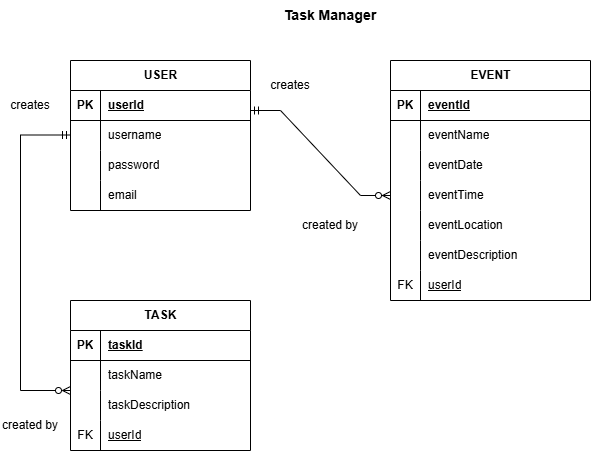

The diagram above was exported from draw.io. Its source (the exported page's mxGraphModel, read from the mxfile embedded in the PNG):
<mxGraphModel dx="809" dy="550" grid="1" gridSize="10" guides="1" tooltips="1" connect="1" arrows="1" fold="1" page="1" pageScale="1" pageWidth="850" pageHeight="1100" math="0" shadow="0">
  <root>
    <mxCell id="0" />
    <mxCell id="1" parent="0" />
    <mxCell id="qKrag8nngqCbg5TaL9RV-1" parent="1" style="shape=table;startSize=30;container=1;collapsible=1;childLayout=tableLayout;fixedRows=1;rowLines=0;fontStyle=1;align=center;resizeLast=1;html=1;gradientColor=none;" value="USER" vertex="1">
      <mxGeometry height="150" width="180" x="80" y="80" as="geometry" />
    </mxCell>
    <mxCell id="qKrag8nngqCbg5TaL9RV-2" parent="qKrag8nngqCbg5TaL9RV-1" style="shape=tableRow;horizontal=0;startSize=0;swimlaneHead=0;swimlaneBody=0;fillColor=none;collapsible=0;dropTarget=0;points=[[0,0.5],[1,0.5]];portConstraint=eastwest;top=0;left=0;right=0;bottom=1;" value="" vertex="1">
      <mxGeometry height="30" width="180" y="30" as="geometry" />
    </mxCell>
    <mxCell id="qKrag8nngqCbg5TaL9RV-3" parent="qKrag8nngqCbg5TaL9RV-2" style="shape=partialRectangle;connectable=0;fillColor=none;top=0;left=0;bottom=0;right=0;fontStyle=1;overflow=hidden;whiteSpace=wrap;html=1;" value="PK" vertex="1">
      <mxGeometry height="30" width="30" as="geometry">
        <mxRectangle height="30" width="30" as="alternateBounds" />
      </mxGeometry>
    </mxCell>
    <mxCell id="qKrag8nngqCbg5TaL9RV-4" parent="qKrag8nngqCbg5TaL9RV-2" style="shape=partialRectangle;connectable=0;fillColor=none;top=0;left=0;bottom=0;right=0;align=left;spacingLeft=6;fontStyle=5;overflow=hidden;whiteSpace=wrap;html=1;" value="userId" vertex="1">
      <mxGeometry height="30" width="150" x="30" as="geometry">
        <mxRectangle height="30" width="150" as="alternateBounds" />
      </mxGeometry>
    </mxCell>
    <mxCell id="qKrag8nngqCbg5TaL9RV-5" parent="qKrag8nngqCbg5TaL9RV-1" style="shape=tableRow;horizontal=0;startSize=0;swimlaneHead=0;swimlaneBody=0;fillColor=none;collapsible=0;dropTarget=0;points=[[0,0.5],[1,0.5]];portConstraint=eastwest;top=0;left=0;right=0;bottom=0;" value="" vertex="1">
      <mxGeometry height="30" width="180" y="60" as="geometry" />
    </mxCell>
    <mxCell id="qKrag8nngqCbg5TaL9RV-6" parent="qKrag8nngqCbg5TaL9RV-5" style="shape=partialRectangle;connectable=0;fillColor=none;top=0;left=0;bottom=0;right=0;editable=1;overflow=hidden;whiteSpace=wrap;html=1;" value="" vertex="1">
      <mxGeometry height="30" width="30" as="geometry">
        <mxRectangle height="30" width="30" as="alternateBounds" />
      </mxGeometry>
    </mxCell>
    <mxCell id="qKrag8nngqCbg5TaL9RV-7" parent="qKrag8nngqCbg5TaL9RV-5" style="shape=partialRectangle;connectable=0;fillColor=none;top=0;left=0;bottom=0;right=0;align=left;spacingLeft=6;overflow=hidden;whiteSpace=wrap;html=1;" value="username" vertex="1">
      <mxGeometry height="30" width="150" x="30" as="geometry">
        <mxRectangle height="30" width="150" as="alternateBounds" />
      </mxGeometry>
    </mxCell>
    <mxCell id="qKrag8nngqCbg5TaL9RV-8" parent="qKrag8nngqCbg5TaL9RV-1" style="shape=tableRow;horizontal=0;startSize=0;swimlaneHead=0;swimlaneBody=0;fillColor=none;collapsible=0;dropTarget=0;points=[[0,0.5],[1,0.5]];portConstraint=eastwest;top=0;left=0;right=0;bottom=0;" value="" vertex="1">
      <mxGeometry height="30" width="180" y="90" as="geometry" />
    </mxCell>
    <mxCell id="qKrag8nngqCbg5TaL9RV-9" parent="qKrag8nngqCbg5TaL9RV-8" style="shape=partialRectangle;connectable=0;fillColor=none;top=0;left=0;bottom=0;right=0;editable=1;overflow=hidden;whiteSpace=wrap;html=1;" value="" vertex="1">
      <mxGeometry height="30" width="30" as="geometry">
        <mxRectangle height="30" width="30" as="alternateBounds" />
      </mxGeometry>
    </mxCell>
    <mxCell id="qKrag8nngqCbg5TaL9RV-10" parent="qKrag8nngqCbg5TaL9RV-8" style="shape=partialRectangle;connectable=0;fillColor=none;top=0;left=0;bottom=0;right=0;align=left;spacingLeft=6;overflow=hidden;whiteSpace=wrap;html=1;" value="password" vertex="1">
      <mxGeometry height="30" width="150" x="30" as="geometry">
        <mxRectangle height="30" width="150" as="alternateBounds" />
      </mxGeometry>
    </mxCell>
    <mxCell id="qKrag8nngqCbg5TaL9RV-11" parent="qKrag8nngqCbg5TaL9RV-1" style="shape=tableRow;horizontal=0;startSize=0;swimlaneHead=0;swimlaneBody=0;fillColor=none;collapsible=0;dropTarget=0;points=[[0,0.5],[1,0.5]];portConstraint=eastwest;top=0;left=0;right=0;bottom=0;" value="" vertex="1">
      <mxGeometry height="30" width="180" y="120" as="geometry" />
    </mxCell>
    <mxCell id="qKrag8nngqCbg5TaL9RV-12" parent="qKrag8nngqCbg5TaL9RV-11" style="shape=partialRectangle;connectable=0;fillColor=none;top=0;left=0;bottom=0;right=0;editable=1;overflow=hidden;whiteSpace=wrap;html=1;" value="" vertex="1">
      <mxGeometry height="30" width="30" as="geometry">
        <mxRectangle height="30" width="30" as="alternateBounds" />
      </mxGeometry>
    </mxCell>
    <mxCell id="qKrag8nngqCbg5TaL9RV-13" parent="qKrag8nngqCbg5TaL9RV-11" style="shape=partialRectangle;connectable=0;fillColor=none;top=0;left=0;bottom=0;right=0;align=left;spacingLeft=6;overflow=hidden;whiteSpace=wrap;html=1;" value="email" vertex="1">
      <mxGeometry height="30" width="150" x="30" as="geometry">
        <mxRectangle height="30" width="150" as="alternateBounds" />
      </mxGeometry>
    </mxCell>
    <mxCell id="qKrag8nngqCbg5TaL9RV-15" parent="1" style="shape=table;startSize=30;container=1;collapsible=1;childLayout=tableLayout;fixedRows=1;rowLines=0;fontStyle=1;align=center;resizeLast=1;html=1;" value="EVENT" vertex="1">
      <mxGeometry height="240" width="200" x="400" y="80" as="geometry" />
    </mxCell>
    <mxCell id="qKrag8nngqCbg5TaL9RV-16" parent="qKrag8nngqCbg5TaL9RV-15" style="shape=tableRow;horizontal=0;startSize=0;swimlaneHead=0;swimlaneBody=0;fillColor=none;collapsible=0;dropTarget=0;points=[[0,0.5],[1,0.5]];portConstraint=eastwest;top=0;left=0;right=0;bottom=1;" value="" vertex="1">
      <mxGeometry height="30" width="200" y="30" as="geometry" />
    </mxCell>
    <mxCell id="qKrag8nngqCbg5TaL9RV-17" parent="qKrag8nngqCbg5TaL9RV-16" style="shape=partialRectangle;connectable=0;fillColor=none;top=0;left=0;bottom=0;right=0;fontStyle=1;overflow=hidden;whiteSpace=wrap;html=1;" value="PK" vertex="1">
      <mxGeometry height="30" width="30" as="geometry">
        <mxRectangle height="30" width="30" as="alternateBounds" />
      </mxGeometry>
    </mxCell>
    <mxCell id="qKrag8nngqCbg5TaL9RV-18" parent="qKrag8nngqCbg5TaL9RV-16" style="shape=partialRectangle;connectable=0;fillColor=none;top=0;left=0;bottom=0;right=0;align=left;spacingLeft=6;fontStyle=5;overflow=hidden;whiteSpace=wrap;html=1;" value="eventId" vertex="1">
      <mxGeometry height="30" width="170" x="30" as="geometry">
        <mxRectangle height="30" width="170" as="alternateBounds" />
      </mxGeometry>
    </mxCell>
    <mxCell id="qKrag8nngqCbg5TaL9RV-19" parent="qKrag8nngqCbg5TaL9RV-15" style="shape=tableRow;horizontal=0;startSize=0;swimlaneHead=0;swimlaneBody=0;fillColor=none;collapsible=0;dropTarget=0;points=[[0,0.5],[1,0.5]];portConstraint=eastwest;top=0;left=0;right=0;bottom=0;" value="" vertex="1">
      <mxGeometry height="30" width="200" y="60" as="geometry" />
    </mxCell>
    <mxCell id="qKrag8nngqCbg5TaL9RV-20" parent="qKrag8nngqCbg5TaL9RV-19" style="shape=partialRectangle;connectable=0;fillColor=none;top=0;left=0;bottom=0;right=0;editable=1;overflow=hidden;whiteSpace=wrap;html=1;" value="" vertex="1">
      <mxGeometry height="30" width="30" as="geometry">
        <mxRectangle height="30" width="30" as="alternateBounds" />
      </mxGeometry>
    </mxCell>
    <mxCell id="qKrag8nngqCbg5TaL9RV-21" parent="qKrag8nngqCbg5TaL9RV-19" style="shape=partialRectangle;connectable=0;fillColor=none;top=0;left=0;bottom=0;right=0;align=left;spacingLeft=6;overflow=hidden;whiteSpace=wrap;html=1;" value="eventName" vertex="1">
      <mxGeometry height="30" width="170" x="30" as="geometry">
        <mxRectangle height="30" width="170" as="alternateBounds" />
      </mxGeometry>
    </mxCell>
    <mxCell id="qKrag8nngqCbg5TaL9RV-22" parent="qKrag8nngqCbg5TaL9RV-15" style="shape=tableRow;horizontal=0;startSize=0;swimlaneHead=0;swimlaneBody=0;fillColor=none;collapsible=0;dropTarget=0;points=[[0,0.5],[1,0.5]];portConstraint=eastwest;top=0;left=0;right=0;bottom=0;" value="" vertex="1">
      <mxGeometry height="30" width="200" y="90" as="geometry" />
    </mxCell>
    <mxCell id="qKrag8nngqCbg5TaL9RV-23" parent="qKrag8nngqCbg5TaL9RV-22" style="shape=partialRectangle;connectable=0;fillColor=none;top=0;left=0;bottom=0;right=0;editable=1;overflow=hidden;whiteSpace=wrap;html=1;" value="" vertex="1">
      <mxGeometry height="30" width="30" as="geometry">
        <mxRectangle height="30" width="30" as="alternateBounds" />
      </mxGeometry>
    </mxCell>
    <mxCell id="qKrag8nngqCbg5TaL9RV-24" parent="qKrag8nngqCbg5TaL9RV-22" style="shape=partialRectangle;connectable=0;fillColor=none;top=0;left=0;bottom=0;right=0;align=left;spacingLeft=6;overflow=hidden;whiteSpace=wrap;html=1;" value="eventDate&amp;nbsp;" vertex="1">
      <mxGeometry height="30" width="170" x="30" as="geometry">
        <mxRectangle height="30" width="170" as="alternateBounds" />
      </mxGeometry>
    </mxCell>
    <mxCell id="qKrag8nngqCbg5TaL9RV-25" parent="qKrag8nngqCbg5TaL9RV-15" style="shape=tableRow;horizontal=0;startSize=0;swimlaneHead=0;swimlaneBody=0;fillColor=none;collapsible=0;dropTarget=0;points=[[0,0.5],[1,0.5]];portConstraint=eastwest;top=0;left=0;right=0;bottom=0;" value="" vertex="1">
      <mxGeometry height="30" width="200" y="120" as="geometry" />
    </mxCell>
    <mxCell id="qKrag8nngqCbg5TaL9RV-26" parent="qKrag8nngqCbg5TaL9RV-25" style="shape=partialRectangle;connectable=0;fillColor=none;top=0;left=0;bottom=0;right=0;editable=1;overflow=hidden;whiteSpace=wrap;html=1;" value="" vertex="1">
      <mxGeometry height="30" width="30" as="geometry">
        <mxRectangle height="30" width="30" as="alternateBounds" />
      </mxGeometry>
    </mxCell>
    <mxCell id="qKrag8nngqCbg5TaL9RV-27" parent="qKrag8nngqCbg5TaL9RV-25" style="shape=partialRectangle;connectable=0;fillColor=none;top=0;left=0;bottom=0;right=0;align=left;spacingLeft=6;overflow=hidden;whiteSpace=wrap;html=1;" value="eventTime" vertex="1">
      <mxGeometry height="30" width="170" x="30" as="geometry">
        <mxRectangle height="30" width="170" as="alternateBounds" />
      </mxGeometry>
    </mxCell>
    <mxCell id="qKrag8nngqCbg5TaL9RV-28" parent="qKrag8nngqCbg5TaL9RV-15" style="shape=tableRow;horizontal=0;startSize=0;swimlaneHead=0;swimlaneBody=0;fillColor=none;collapsible=0;dropTarget=0;points=[[0,0.5],[1,0.5]];portConstraint=eastwest;top=0;left=0;right=0;bottom=0;" vertex="1">
      <mxGeometry height="30" width="200" y="150" as="geometry" />
    </mxCell>
    <mxCell id="qKrag8nngqCbg5TaL9RV-29" parent="qKrag8nngqCbg5TaL9RV-28" style="shape=partialRectangle;connectable=0;fillColor=none;top=0;left=0;bottom=0;right=0;editable=1;overflow=hidden;whiteSpace=wrap;html=1;" vertex="1">
      <mxGeometry height="30" width="30" as="geometry">
        <mxRectangle height="30" width="30" as="alternateBounds" />
      </mxGeometry>
    </mxCell>
    <mxCell id="qKrag8nngqCbg5TaL9RV-30" parent="qKrag8nngqCbg5TaL9RV-28" style="shape=partialRectangle;connectable=0;fillColor=none;top=0;left=0;bottom=0;right=0;align=left;spacingLeft=6;overflow=hidden;whiteSpace=wrap;html=1;" value="eventLocation" vertex="1">
      <mxGeometry height="30" width="170" x="30" as="geometry">
        <mxRectangle height="30" width="170" as="alternateBounds" />
      </mxGeometry>
    </mxCell>
    <mxCell id="qKrag8nngqCbg5TaL9RV-31" parent="qKrag8nngqCbg5TaL9RV-15" style="shape=tableRow;horizontal=0;startSize=0;swimlaneHead=0;swimlaneBody=0;fillColor=none;collapsible=0;dropTarget=0;points=[[0,0.5],[1,0.5]];portConstraint=eastwest;top=0;left=0;right=0;bottom=0;" vertex="1">
      <mxGeometry height="30" width="200" y="180" as="geometry" />
    </mxCell>
    <mxCell id="qKrag8nngqCbg5TaL9RV-32" parent="qKrag8nngqCbg5TaL9RV-31" style="shape=partialRectangle;connectable=0;fillColor=none;top=0;left=0;bottom=0;right=0;editable=1;overflow=hidden;whiteSpace=wrap;html=1;" vertex="1">
      <mxGeometry height="30" width="30" as="geometry">
        <mxRectangle height="30" width="30" as="alternateBounds" />
      </mxGeometry>
    </mxCell>
    <mxCell id="qKrag8nngqCbg5TaL9RV-33" parent="qKrag8nngqCbg5TaL9RV-31" style="shape=partialRectangle;connectable=0;fillColor=none;top=0;left=0;bottom=0;right=0;align=left;spacingLeft=6;overflow=hidden;whiteSpace=wrap;html=1;" value="eventDescription" vertex="1">
      <mxGeometry height="30" width="170" x="30" as="geometry">
        <mxRectangle height="30" width="170" as="alternateBounds" />
      </mxGeometry>
    </mxCell>
    <mxCell id="qKrag8nngqCbg5TaL9RV-34" parent="qKrag8nngqCbg5TaL9RV-15" style="shape=tableRow;horizontal=0;startSize=0;swimlaneHead=0;swimlaneBody=0;fillColor=none;collapsible=0;dropTarget=0;points=[[0,0.5],[1,0.5]];portConstraint=eastwest;top=0;left=0;right=0;bottom=0;" vertex="1">
      <mxGeometry height="30" width="200" y="210" as="geometry" />
    </mxCell>
    <mxCell id="qKrag8nngqCbg5TaL9RV-35" parent="qKrag8nngqCbg5TaL9RV-34" style="shape=partialRectangle;connectable=0;fillColor=none;top=0;left=0;bottom=0;right=0;editable=1;overflow=hidden;whiteSpace=wrap;html=1;" value="FK" vertex="1">
      <mxGeometry height="30" width="30" as="geometry">
        <mxRectangle height="30" width="30" as="alternateBounds" />
      </mxGeometry>
    </mxCell>
    <mxCell id="qKrag8nngqCbg5TaL9RV-36" parent="qKrag8nngqCbg5TaL9RV-34" style="shape=partialRectangle;connectable=0;fillColor=none;top=0;left=0;bottom=0;right=0;align=left;spacingLeft=6;overflow=hidden;whiteSpace=wrap;html=1;fontStyle=4" value="userId" vertex="1">
      <mxGeometry height="30" width="170" x="30" as="geometry">
        <mxRectangle height="30" width="170" as="alternateBounds" />
      </mxGeometry>
    </mxCell>
    <mxCell id="qKrag8nngqCbg5TaL9RV-37" parent="1" style="shape=table;startSize=30;container=1;collapsible=1;childLayout=tableLayout;fixedRows=1;rowLines=0;fontStyle=1;align=center;resizeLast=1;html=1;" value="TASK" vertex="1">
      <mxGeometry height="150" width="180" x="80" y="320" as="geometry" />
    </mxCell>
    <mxCell id="qKrag8nngqCbg5TaL9RV-38" parent="qKrag8nngqCbg5TaL9RV-37" style="shape=tableRow;horizontal=0;startSize=0;swimlaneHead=0;swimlaneBody=0;fillColor=none;collapsible=0;dropTarget=0;points=[[0,0.5],[1,0.5]];portConstraint=eastwest;top=0;left=0;right=0;bottom=1;" value="" vertex="1">
      <mxGeometry height="30" width="180" y="30" as="geometry" />
    </mxCell>
    <mxCell id="qKrag8nngqCbg5TaL9RV-39" parent="qKrag8nngqCbg5TaL9RV-38" style="shape=partialRectangle;connectable=0;fillColor=none;top=0;left=0;bottom=0;right=0;fontStyle=1;overflow=hidden;whiteSpace=wrap;html=1;" value="PK" vertex="1">
      <mxGeometry height="30" width="30" as="geometry">
        <mxRectangle height="30" width="30" as="alternateBounds" />
      </mxGeometry>
    </mxCell>
    <mxCell id="qKrag8nngqCbg5TaL9RV-40" parent="qKrag8nngqCbg5TaL9RV-38" style="shape=partialRectangle;connectable=0;fillColor=none;top=0;left=0;bottom=0;right=0;align=left;spacingLeft=6;fontStyle=5;overflow=hidden;whiteSpace=wrap;html=1;" value="taskId" vertex="1">
      <mxGeometry height="30" width="150" x="30" as="geometry">
        <mxRectangle height="30" width="150" as="alternateBounds" />
      </mxGeometry>
    </mxCell>
    <mxCell id="qKrag8nngqCbg5TaL9RV-41" parent="qKrag8nngqCbg5TaL9RV-37" style="shape=tableRow;horizontal=0;startSize=0;swimlaneHead=0;swimlaneBody=0;fillColor=none;collapsible=0;dropTarget=0;points=[[0,0.5],[1,0.5]];portConstraint=eastwest;top=0;left=0;right=0;bottom=0;" value="" vertex="1">
      <mxGeometry height="30" width="180" y="60" as="geometry" />
    </mxCell>
    <mxCell id="qKrag8nngqCbg5TaL9RV-42" parent="qKrag8nngqCbg5TaL9RV-41" style="shape=partialRectangle;connectable=0;fillColor=none;top=0;left=0;bottom=0;right=0;editable=1;overflow=hidden;whiteSpace=wrap;html=1;" value="" vertex="1">
      <mxGeometry height="30" width="30" as="geometry">
        <mxRectangle height="30" width="30" as="alternateBounds" />
      </mxGeometry>
    </mxCell>
    <mxCell id="qKrag8nngqCbg5TaL9RV-43" parent="qKrag8nngqCbg5TaL9RV-41" style="shape=partialRectangle;connectable=0;fillColor=none;top=0;left=0;bottom=0;right=0;align=left;spacingLeft=6;overflow=hidden;whiteSpace=wrap;html=1;" value="taskName" vertex="1">
      <mxGeometry height="30" width="150" x="30" as="geometry">
        <mxRectangle height="30" width="150" as="alternateBounds" />
      </mxGeometry>
    </mxCell>
    <mxCell id="qKrag8nngqCbg5TaL9RV-44" parent="qKrag8nngqCbg5TaL9RV-37" style="shape=tableRow;horizontal=0;startSize=0;swimlaneHead=0;swimlaneBody=0;fillColor=none;collapsible=0;dropTarget=0;points=[[0,0.5],[1,0.5]];portConstraint=eastwest;top=0;left=0;right=0;bottom=0;" value="" vertex="1">
      <mxGeometry height="30" width="180" y="90" as="geometry" />
    </mxCell>
    <mxCell id="qKrag8nngqCbg5TaL9RV-45" parent="qKrag8nngqCbg5TaL9RV-44" style="shape=partialRectangle;connectable=0;fillColor=none;top=0;left=0;bottom=0;right=0;editable=1;overflow=hidden;whiteSpace=wrap;html=1;" value="" vertex="1">
      <mxGeometry height="30" width="30" as="geometry">
        <mxRectangle height="30" width="30" as="alternateBounds" />
      </mxGeometry>
    </mxCell>
    <mxCell id="qKrag8nngqCbg5TaL9RV-46" parent="qKrag8nngqCbg5TaL9RV-44" style="shape=partialRectangle;connectable=0;fillColor=none;top=0;left=0;bottom=0;right=0;align=left;spacingLeft=6;overflow=hidden;whiteSpace=wrap;html=1;" value="taskDescription" vertex="1">
      <mxGeometry height="30" width="150" x="30" as="geometry">
        <mxRectangle height="30" width="150" as="alternateBounds" />
      </mxGeometry>
    </mxCell>
    <mxCell id="qKrag8nngqCbg5TaL9RV-47" parent="qKrag8nngqCbg5TaL9RV-37" style="shape=tableRow;horizontal=0;startSize=0;swimlaneHead=0;swimlaneBody=0;fillColor=none;collapsible=0;dropTarget=0;points=[[0,0.5],[1,0.5]];portConstraint=eastwest;top=0;left=0;right=0;bottom=0;" value="" vertex="1">
      <mxGeometry height="30" width="180" y="120" as="geometry" />
    </mxCell>
    <mxCell id="qKrag8nngqCbg5TaL9RV-48" parent="qKrag8nngqCbg5TaL9RV-47" style="shape=partialRectangle;connectable=0;fillColor=none;top=0;left=0;bottom=0;right=0;editable=1;overflow=hidden;whiteSpace=wrap;html=1;" value="FK" vertex="1">
      <mxGeometry height="30" width="30" as="geometry">
        <mxRectangle height="30" width="30" as="alternateBounds" />
      </mxGeometry>
    </mxCell>
    <mxCell id="qKrag8nngqCbg5TaL9RV-49" parent="qKrag8nngqCbg5TaL9RV-47" style="shape=partialRectangle;connectable=0;fillColor=none;top=0;left=0;bottom=0;right=0;align=left;spacingLeft=6;overflow=hidden;whiteSpace=wrap;html=1;fontStyle=4" value="userId" vertex="1">
      <mxGeometry height="30" width="150" x="30" as="geometry">
        <mxRectangle height="30" width="150" as="alternateBounds" />
      </mxGeometry>
    </mxCell>
    <mxCell id="qKrag8nngqCbg5TaL9RV-50" parent="1" style="text;html=1;whiteSpace=wrap;strokeColor=none;fillColor=none;align=center;verticalAlign=middle;rounded=0;" value="&lt;b&gt;&lt;font style=&quot;font-size: 14px;&quot;&gt;Task Manager&lt;/font&gt;&lt;/b&gt;" vertex="1">
      <mxGeometry height="30" width="100" x="290" y="20" as="geometry" />
    </mxCell>
    <mxCell id="qKrag8nngqCbg5TaL9RV-51" edge="1" parent="1" style="edgeStyle=entityRelationEdgeStyle;fontSize=12;html=1;endArrow=ERzeroToMany;startArrow=ERmandOne;rounded=0;" target="qKrag8nngqCbg5TaL9RV-25" value="">
      <mxGeometry height="100" relative="1" width="100" as="geometry">
        <mxPoint x="260" y="130" as="sourcePoint" />
        <mxPoint x="360" y="230" as="targetPoint" />
      </mxGeometry>
    </mxCell>
    <mxCell id="qKrag8nngqCbg5TaL9RV-53" edge="1" parent="1" style="endArrow=none;html=1;rounded=0;" value="">
      <mxGeometry relative="1" as="geometry">
        <mxPoint x="30" y="154.5" as="sourcePoint" />
        <mxPoint x="30" y="410" as="targetPoint" />
      </mxGeometry>
    </mxCell>
    <mxCell id="qKrag8nngqCbg5TaL9RV-54" edge="1" parent="1" style="endArrow=ERzeroToMany;html=1;rounded=0;endFill=0;" value="">
      <mxGeometry relative="1" as="geometry">
        <mxPoint x="30" y="410" as="sourcePoint" />
        <mxPoint x="80" y="410" as="targetPoint" />
      </mxGeometry>
    </mxCell>
    <mxCell id="qKrag8nngqCbg5TaL9RV-55" edge="1" parent="1" style="endArrow=ERmandOne;html=1;rounded=0;endFill=0;" value="">
      <mxGeometry relative="1" as="geometry">
        <Array as="points" />
        <mxPoint x="30" y="154.5" as="sourcePoint" />
        <mxPoint x="80" y="154.5" as="targetPoint" />
      </mxGeometry>
    </mxCell>
    <mxCell id="qKrag8nngqCbg5TaL9RV-56" parent="1" style="text;html=1;whiteSpace=wrap;strokeColor=none;fillColor=none;align=center;verticalAlign=middle;rounded=0;" value="creates" vertex="1">
      <mxGeometry height="30" width="60" x="270" y="90" as="geometry" />
    </mxCell>
    <mxCell id="qKrag8nngqCbg5TaL9RV-57" parent="1" style="text;html=1;whiteSpace=wrap;strokeColor=none;fillColor=none;align=center;verticalAlign=middle;rounded=0;" value="created by" vertex="1">
      <mxGeometry height="30" width="60" x="310" y="230" as="geometry" />
    </mxCell>
    <mxCell id="qKrag8nngqCbg5TaL9RV-58" parent="1" style="text;html=1;whiteSpace=wrap;strokeColor=none;fillColor=none;align=center;verticalAlign=middle;rounded=0;" value="creates" vertex="1">
      <mxGeometry height="30" width="60" x="10" y="110" as="geometry" />
    </mxCell>
    <mxCell id="qKrag8nngqCbg5TaL9RV-59" parent="1" style="text;html=1;whiteSpace=wrap;strokeColor=none;fillColor=none;align=center;verticalAlign=middle;rounded=0;" value="created by" vertex="1">
      <mxGeometry height="30" width="60" x="10" y="430" as="geometry" />
    </mxCell>
  </root>
</mxGraphModel>